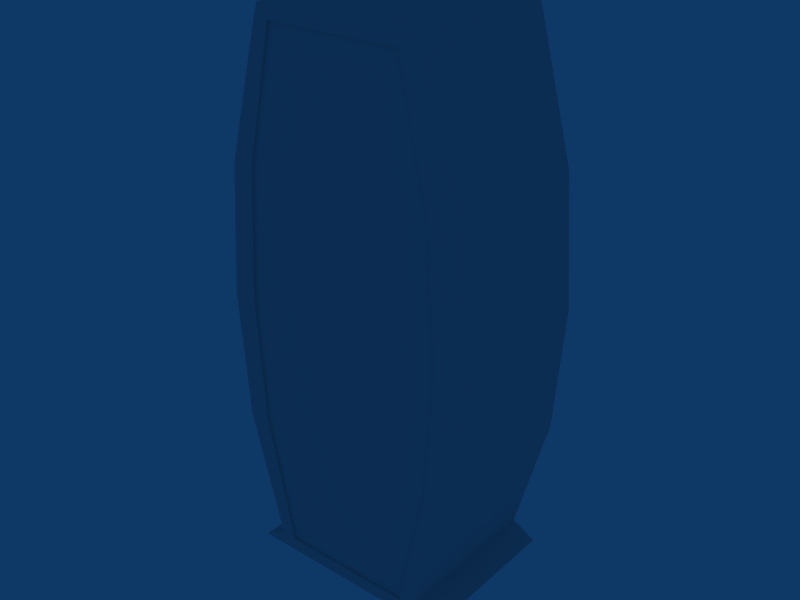 # Source: SpaceSuit_Container.blend  (saved by Blender 2.49.2; exported with 4.5.12 LTS)
import bpy
from mathutils import Matrix  # noqa: F401  (used for matrix-valued properties, if any)

bpy.ops.wm.read_factory_settings(use_empty=True)
scene = bpy.context.scene
scene.name = 'Scene'

# ---- collections
col_collection_2 = bpy.data.collections.new('Collection 2'); scene.collection.children.link(col_collection_2)

# ---- world
world_world = bpy.data.worlds.new('World'); scene.world = world_world
world_world.color = (0.05656, 0.2208, 0.4)
world_world.use_sun_shadow = False
world_world.sun_shadow_jitter_overblur = 0.0
world_world.cycles.sampling_method = 'MANUAL'
world_world.cycles.sample_map_resolution = 256

# ---- meshes
me_plane = bpy.data.meshes.new('Plane')
me_plane.from_pydata([(0.9032, 3.198, 1.703e-07), (0.9032, -3.198, -1.703e-07), (-0.9032, -3.198, -1.703e-07), (-0.9032, 3.198, 1.703e-07), (1.261, 1.599, 8.516e-08), (1.39, -4.172e-07, -2.842e-14), (1.261, -1.599, -8.516e-08), (-1.261, -1.599, -8.516e-08), (-1.39, 2.98e-07, 2.487e-14), (-1.261, 1.599, 8.516e-08)], [], [(4, 0, 3, 9), (9, 8, 5, 4), (8, 7, 6, 5), (7, 2, 1, 6)])
me_plane.use_remesh_preserve_volume = False
me_plane.use_remesh_preserve_attributes = False
me_plane.use_mirror_vertex_groups = False
me_plane.update()
me_cube_006 = bpy.data.meshes.new('Cube.006')
me_cube_006.from_pydata([(1.3, 0.9984, -1.0), (1.3, -0.9984, -1.0), (-1.3, -0.9984, -1.0), (-1.3, 0.9984, -1.0), (0.9454, 1.0, 1.0), (0.9454, -1.0, 1.0), (-0.9454, -1.0, 1.0), (-0.9454, 1.0, 1.0), (1.0, -1.0, -0.9514), (1.0, -1.0, 0.9514), (1.0, 1.0, -0.9514), (1.0, 1.0, 0.9514), (-1.0, -1.0, -0.9514), (-1.0, -1.0, 0.9514), (-1.0, 1.0, -0.9514), (-1.0, 1.0, 0.9514), (1.064, -0.9984, -1.0), (-1.064, -0.9984, -1.0), (1.064, 0.9984, -1.0), (-1.064, 0.9984, -1.0), (0.8183, -1.0, 1.0), (-0.8183, -1.0, 1.0), (0.8183, 1.0, 1.0), (-0.8183, 1.0, 1.0), (0.8183, -1.0, -0.9514), (-0.8183, -1.0, -0.9514), (0.8183, -1.0, 0.9514), (-0.8183, -1.0, 0.9514), (0.8183, 1.0, 0.9514), (-0.8183, 1.0, 0.9514), (-0.8183, 1.0, -0.9514), (0.8183, 1.0, -0.9514), (0.8183, 0.7905, -0.9514), (-0.8183, 0.7905, -0.9514), (0.8183, 0.7905, 0.9514), (-0.8183, 0.7905, 0.9514), (1.423, -1.0, -0.4757), (1.544, -1.0, 5.96e-08), (1.423, -1.0, 0.4757), (1.423, 1.0, -0.4757), (1.544, 1.0, 5.96e-08), (1.423, 1.0, 0.4757), (-1.423, -1.0, -0.4757), (-1.544, -1.0, 5.96e-08), (-1.423, -1.0, 0.4757), (-1.423, 1.0, -0.4757), (-1.544, 1.0, 5.96e-08), (-1.423, 1.0, 0.4757), (1.164, -1.0, -0.4757), (1.264, -1.0, 5.96e-08), (1.164, -1.0, 0.4757), (-1.164, -1.0, -0.4757), (-1.264, -1.0, 5.96e-08), (-1.164, -1.0, 0.4757), (1.164, 1.0, 0.4757), (1.264, 1.0, 5.96e-08), (1.164, 1.0, -0.4757), (-1.164, 1.0, 0.4757), (-1.264, 1.0, 5.96e-08), (-1.164, 1.0, -0.4757), (1.164, 0.7905, -0.4757), (1.264, 0.7905, 5.96e-08), (1.164, 0.7905, 0.4757), (-1.164, 0.7905, -0.4757), (-1.264, 0.7905, 5.96e-08), (-1.164, 0.7905, 0.4757)], [], [(0, 10, 8, 1), (11, 4, 5, 9), (2, 12, 14, 3), (13, 6, 7, 15), (18, 0, 1, 16), (16, 17, 19, 18), (17, 2, 3, 19), (4, 22, 20, 5), (22, 23, 21, 20), (23, 7, 6, 21), (8, 24, 16, 1), (24, 25, 17, 16), (25, 12, 2, 17), (5, 20, 26, 9), (20, 21, 27, 26), (21, 6, 13, 27), (11, 28, 22, 4), (28, 29, 23, 22), (29, 15, 7, 23), (0, 18, 31, 10), (18, 19, 30, 31), (19, 3, 14, 30), (25, 24, 32, 33), (26, 27, 35, 34), (10, 39, 36, 8), (39, 40, 37, 36), (40, 41, 38, 37), (41, 11, 9, 38), (12, 42, 45, 14), (42, 43, 46, 45), (43, 44, 47, 46), (44, 13, 15, 47), (26, 50, 38, 9), (50, 49, 37, 38), (49, 48, 36, 37), (48, 24, 8, 36), (13, 44, 53, 27), (44, 43, 52, 53), (43, 42, 51, 52), (42, 12, 25, 51), (31, 56, 39, 10), (56, 55, 40, 39), (55, 54, 41, 40), (54, 28, 11, 41), (30, 59, 56, 31), (59, 58, 55, 56), (58, 57, 54, 55), (57, 29, 28, 54), (14, 45, 59, 30), (45, 46, 58, 59), (46, 47, 57, 58), (47, 15, 29, 57), (24, 48, 60, 32), (48, 49, 61, 60), (49, 50, 62, 61), (50, 26, 34, 62), (27, 53, 65, 35), (53, 52, 64, 65), (52, 51, 63, 64), (51, 25, 33, 63), (32, 60, 63, 33), (60, 61, 64, 63), (61, 62, 65, 64), (62, 34, 35, 65)])
me_cube_006.use_remesh_preserve_volume = False
me_cube_006.use_remesh_preserve_attributes = False
me_cube_006.use_mirror_vertex_groups = False
me_cube_006.update()

# ---- objects
ob_plane = bpy.data.objects.new('Plane', me_plane)
ob_cube_005 = bpy.data.objects.new('Cube.005', me_cube_006)

# ---- transforms, parenting, visibility, modifiers, constraints
ob_plane.location = (0.02255, -0.9399, -0.01135)
ob_plane.rotation_euler = (1.571, 2.22e-16, 2.22e-16)
ob_plane.lock_rotations_4d = False
ob_plane.empty_display_type = 'ARROWS'
ob_plane.lineart.crease_threshold = 0.0
ob_cube_005.location = (0.02255, 0.03207, -0.00383)
ob_cube_005.scale = (1.0, 1.0, 3.28)
ob_cube_005.lock_rotations_4d = False
ob_cube_005.empty_display_type = 'ARROWS'
ob_cube_005.lineart.crease_threshold = 0.0

# ---- collection membership
col_collection_2.objects.link(ob_plane)
col_collection_2.objects.link(ob_cube_005)

# ---- scene / render settings (as saved in the file)
scene.frame_start = 1; scene.frame_end = 250; scene.frame_set(1)
scene.render.engine = 'BLENDER_EEVEE_NEXT'
scene.render.image_settings.file_format = 'JPEG'
scene.render.image_settings.color_mode = 'RGB'
scene.render.image_settings.compression = 90
scene.render.resolution_x = 800
scene.render.resolution_y = 600
scene.render.pixel_aspect_x = 100.0
scene.render.pixel_aspect_y = 100.0
scene.render.fps = 25
scene.render.dither_intensity = 0.0
scene.render.use_compositing = False
scene.render.use_sequencer = False
scene.render.bake_margin = 2
scene.render.bake_bias = 0.0
scene.render.use_stamp_time = False
scene.render.use_stamp_date = False
scene.render.use_stamp_frame = False
scene.render.use_stamp_camera = False
scene.render.use_stamp_scene = False
scene.render.use_stamp_filename = False
scene.render.use_stamp_render_time = False
scene.render.stamp_font_size = 0
scene.cycles.use_denoising = False
scene.cycles.samples = 10
scene.cycles.sampling_pattern = 'TABULATED_SOBOL'
scene.cycles.light_sampling_threshold = 0.0
scene.cycles.use_adaptive_sampling = False
scene.cycles.use_light_tree = False
scene.cycles.blur_glossy = 0.0
scene.cycles.volume_bounces = 1
scene.cycles.pixel_filter_type = 'GAUSSIAN'
scene.cycles.sample_clamp_indirect = 0.0
scene.view_settings.view_transform = 'Raw'
bpy.context.view_layer.update()

# ---- added for rendering (the .blend has no active camera): camera
cam_auto = bpy.data.cameras.new('AutoCamera')
cam_auto.lens = 50.0
cam_auto.sensor_width = 36.0
cam_auto.clip_end = 1000.0
ob_auto_camera = bpy.data.objects.new('AutoCamera', cam_auto)
scene.collection.objects.link(ob_auto_camera)
ob_auto_camera.location = (6.98248, -8.31984, 5.56411)
ob_auto_camera.rotation_euler = (1.09748, -7.21219e-08, 0.694738)
scene.camera = ob_auto_camera
bpy.context.view_layer.update()
